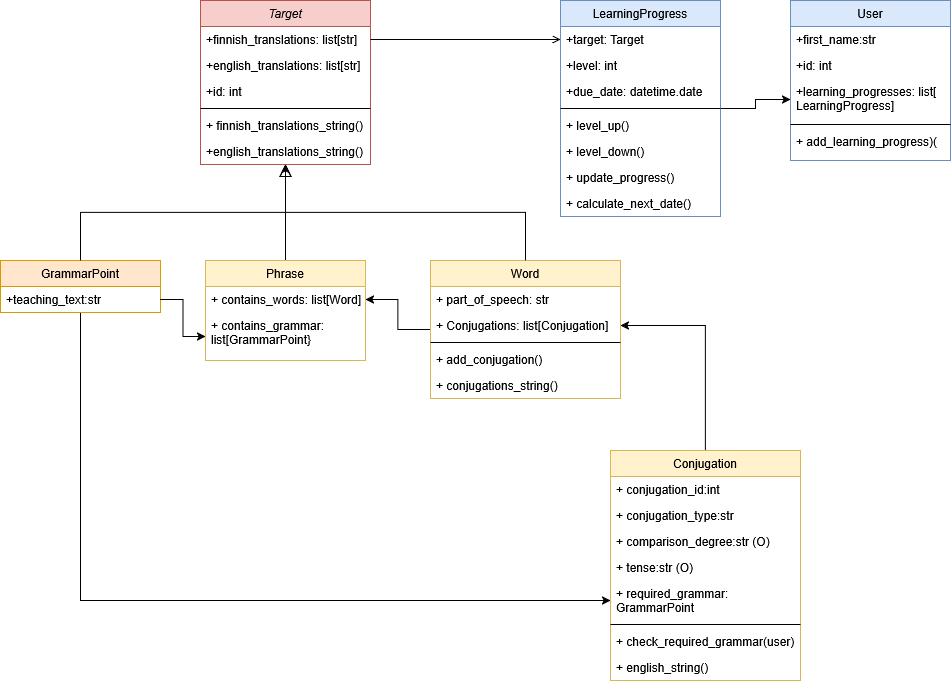

The diagram above was exported from draw.io. Its source (the exported page's mxGraphModel, read from the mxfile embedded in the PNG):
<mxGraphModel dx="1428" dy="759" grid="1" gridSize="10" guides="1" tooltips="1" connect="1" arrows="1" fold="1" page="1" pageScale="1" pageWidth="2339" pageHeight="3300" math="0" shadow="0">
  <root>
    <mxCell id="pzczP67oPYf6B7buiO8z-0" />
    <mxCell id="pzczP67oPYf6B7buiO8z-1" parent="pzczP67oPYf6B7buiO8z-0" />
    <mxCell id="pzczP67oPYf6B7buiO8z-2" value="Target" style="swimlane;fontStyle=2;align=center;verticalAlign=top;childLayout=stackLayout;horizontal=1;startSize=26;horizontalStack=0;resizeParent=1;resizeLast=0;collapsible=1;marginBottom=0;rounded=0;shadow=0;strokeWidth=1;fillColor=#f8cecc;strokeColor=#b85450;" parent="pzczP67oPYf6B7buiO8z-1" vertex="1">
      <mxGeometry x="220" y="20" width="170" height="164" as="geometry">
        <mxRectangle x="230" y="140" width="160" height="26" as="alternateBounds" />
      </mxGeometry>
    </mxCell>
    <mxCell id="pzczP67oPYf6B7buiO8z-3" value="+finnish_translations: list[str]" style="text;align=left;verticalAlign=top;spacingLeft=4;spacingRight=4;overflow=hidden;rotatable=0;points=[[0,0.5],[1,0.5]];portConstraint=eastwest;" parent="pzczP67oPYf6B7buiO8z-2" vertex="1">
      <mxGeometry y="26" width="170" height="26" as="geometry" />
    </mxCell>
    <mxCell id="pzczP67oPYf6B7buiO8z-4" value="+english_translations: list[str]" style="text;align=left;verticalAlign=top;spacingLeft=4;spacingRight=4;overflow=hidden;rotatable=0;points=[[0,0.5],[1,0.5]];portConstraint=eastwest;rounded=0;shadow=0;html=0;" parent="pzczP67oPYf6B7buiO8z-2" vertex="1">
      <mxGeometry y="52" width="170" height="26" as="geometry" />
    </mxCell>
    <mxCell id="udshgAISxo_gKLvnin1O-6" value="+id: int" style="text;align=left;verticalAlign=top;spacingLeft=4;spacingRight=4;overflow=hidden;rotatable=0;points=[[0,0.5],[1,0.5]];portConstraint=eastwest;rounded=0;shadow=0;html=0;" parent="pzczP67oPYf6B7buiO8z-2" vertex="1">
      <mxGeometry y="78" width="170" height="26" as="geometry" />
    </mxCell>
    <mxCell id="pzczP67oPYf6B7buiO8z-6" value="" style="line;html=1;strokeWidth=1;align=left;verticalAlign=middle;spacingTop=-1;spacingLeft=3;spacingRight=3;rotatable=0;labelPosition=right;points=[];portConstraint=eastwest;" parent="pzczP67oPYf6B7buiO8z-2" vertex="1">
      <mxGeometry y="104" width="170" height="8" as="geometry" />
    </mxCell>
    <mxCell id="pzczP67oPYf6B7buiO8z-7" value="+ finnish_translations_string()" style="text;align=left;verticalAlign=top;spacingLeft=4;spacingRight=4;overflow=hidden;rotatable=0;points=[[0,0.5],[1,0.5]];portConstraint=eastwest;" parent="pzczP67oPYf6B7buiO8z-2" vertex="1">
      <mxGeometry y="112" width="170" height="26" as="geometry" />
    </mxCell>
    <mxCell id="udshgAISxo_gKLvnin1O-9" value="+english_translations_string()" style="text;align=left;verticalAlign=top;spacingLeft=4;spacingRight=4;overflow=hidden;rotatable=0;points=[[0,0.5],[1,0.5]];portConstraint=eastwest;rounded=0;shadow=0;html=0;" parent="pzczP67oPYf6B7buiO8z-2" vertex="1">
      <mxGeometry y="138" width="170" height="26" as="geometry" />
    </mxCell>
    <mxCell id="ZB9QM0FcGqaXHXJOoy_3-9" style="edgeStyle=orthogonalEdgeStyle;rounded=0;orthogonalLoop=1;jettySize=auto;html=1;" edge="1" parent="pzczP67oPYf6B7buiO8z-1" source="pzczP67oPYf6B7buiO8z-8" target="ZB9QM0FcGqaXHXJOoy_3-8">
      <mxGeometry relative="1" as="geometry" />
    </mxCell>
    <mxCell id="pzczP67oPYf6B7buiO8z-8" value="GrammarPoint" style="swimlane;fontStyle=0;align=center;verticalAlign=top;childLayout=stackLayout;horizontal=1;startSize=26;horizontalStack=0;resizeParent=1;resizeLast=0;collapsible=1;marginBottom=0;rounded=0;shadow=0;strokeWidth=1;fillColor=#ffe6cc;strokeColor=#d79b00;" parent="pzczP67oPYf6B7buiO8z-1" vertex="1">
      <mxGeometry x="20" y="280" width="160" height="52" as="geometry">
        <mxRectangle x="130" y="380" width="160" height="26" as="alternateBounds" />
      </mxGeometry>
    </mxCell>
    <mxCell id="pzczP67oPYf6B7buiO8z-9" value="+teaching_text:str" style="text;align=left;verticalAlign=top;spacingLeft=4;spacingRight=4;overflow=hidden;rotatable=0;points=[[0,0.5],[1,0.5]];portConstraint=eastwest;fontStyle=0" parent="pzczP67oPYf6B7buiO8z-8" vertex="1">
      <mxGeometry y="26" width="160" height="26" as="geometry" />
    </mxCell>
    <mxCell id="pzczP67oPYf6B7buiO8z-14" value="" style="endArrow=block;endSize=10;endFill=0;shadow=0;strokeWidth=1;rounded=0;edgeStyle=elbowEdgeStyle;elbow=vertical;" parent="pzczP67oPYf6B7buiO8z-1" source="pzczP67oPYf6B7buiO8z-8" target="pzczP67oPYf6B7buiO8z-2" edge="1">
      <mxGeometry width="160" relative="1" as="geometry">
        <mxPoint x="180" y="103" as="sourcePoint" />
        <mxPoint x="180" y="103" as="targetPoint" />
      </mxGeometry>
    </mxCell>
    <mxCell id="udshgAISxo_gKLvnin1O-25" style="edgeStyle=orthogonalEdgeStyle;rounded=0;orthogonalLoop=1;jettySize=auto;html=1;entryX=1;entryY=0.5;entryDx=0;entryDy=0;" parent="pzczP67oPYf6B7buiO8z-1" source="pzczP67oPYf6B7buiO8z-15" target="udshgAISxo_gKLvnin1O-11" edge="1">
      <mxGeometry relative="1" as="geometry" />
    </mxCell>
    <mxCell id="pzczP67oPYf6B7buiO8z-15" value="Word" style="swimlane;fontStyle=0;align=center;verticalAlign=top;childLayout=stackLayout;horizontal=1;startSize=26;horizontalStack=0;resizeParent=1;resizeLast=0;collapsible=1;marginBottom=0;rounded=0;shadow=0;strokeWidth=1;fillColor=#fff2cc;strokeColor=#d6b656;" parent="pzczP67oPYf6B7buiO8z-1" vertex="1">
      <mxGeometry x="450" y="280" width="190" height="138" as="geometry">
        <mxRectangle x="340" y="380" width="170" height="26" as="alternateBounds" />
      </mxGeometry>
    </mxCell>
    <mxCell id="pzczP67oPYf6B7buiO8z-16" value="+ part_of_speech: str" style="text;align=left;verticalAlign=top;spacingLeft=4;spacingRight=4;overflow=hidden;rotatable=0;points=[[0,0.5],[1,0.5]];portConstraint=eastwest;" parent="pzczP67oPYf6B7buiO8z-15" vertex="1">
      <mxGeometry y="26" width="190" height="26" as="geometry" />
    </mxCell>
    <mxCell id="udshgAISxo_gKLvnin1O-21" value="+ Conjugations: list[Conjugation]&#10;" style="text;align=left;verticalAlign=top;spacingLeft=4;spacingRight=4;overflow=hidden;rotatable=0;points=[[0,0.5],[1,0.5]];portConstraint=eastwest;" parent="pzczP67oPYf6B7buiO8z-15" vertex="1">
      <mxGeometry y="52" width="190" height="26" as="geometry" />
    </mxCell>
    <mxCell id="udshgAISxo_gKLvnin1O-23" value="" style="line;html=1;strokeWidth=1;align=left;verticalAlign=middle;spacingTop=-1;spacingLeft=3;spacingRight=3;rotatable=0;labelPosition=right;points=[];portConstraint=eastwest;" parent="pzczP67oPYf6B7buiO8z-15" vertex="1">
      <mxGeometry y="78" width="190" height="8" as="geometry" />
    </mxCell>
    <mxCell id="udshgAISxo_gKLvnin1O-22" value="+ add_conjugation()" style="text;align=left;verticalAlign=top;spacingLeft=4;spacingRight=4;overflow=hidden;rotatable=0;points=[[0,0.5],[1,0.5]];portConstraint=eastwest;" parent="pzczP67oPYf6B7buiO8z-15" vertex="1">
      <mxGeometry y="86" width="190" height="26" as="geometry" />
    </mxCell>
    <mxCell id="udshgAISxo_gKLvnin1O-24" value="+ conjugations_string()" style="text;align=left;verticalAlign=top;spacingLeft=4;spacingRight=4;overflow=hidden;rotatable=0;points=[[0,0.5],[1,0.5]];portConstraint=eastwest;" parent="pzczP67oPYf6B7buiO8z-15" vertex="1">
      <mxGeometry y="112" width="190" height="26" as="geometry" />
    </mxCell>
    <mxCell id="pzczP67oPYf6B7buiO8z-18" value="" style="endArrow=block;endSize=10;endFill=0;shadow=0;strokeWidth=1;rounded=0;edgeStyle=elbowEdgeStyle;elbow=vertical;" parent="pzczP67oPYf6B7buiO8z-1" source="pzczP67oPYf6B7buiO8z-15" target="pzczP67oPYf6B7buiO8z-2" edge="1">
      <mxGeometry width="160" relative="1" as="geometry">
        <mxPoint x="190" y="273" as="sourcePoint" />
        <mxPoint x="290" y="171" as="targetPoint" />
      </mxGeometry>
    </mxCell>
    <mxCell id="udshgAISxo_gKLvnin1O-40" style="edgeStyle=orthogonalEdgeStyle;rounded=0;orthogonalLoop=1;jettySize=auto;html=1;" parent="pzczP67oPYf6B7buiO8z-1" source="pzczP67oPYf6B7buiO8z-19" target="udshgAISxo_gKLvnin1O-33" edge="1">
      <mxGeometry relative="1" as="geometry" />
    </mxCell>
    <mxCell id="pzczP67oPYf6B7buiO8z-19" value="LearningProgress" style="swimlane;fontStyle=0;align=center;verticalAlign=top;childLayout=stackLayout;horizontal=1;startSize=26;horizontalStack=0;resizeParent=1;resizeLast=0;collapsible=1;marginBottom=0;rounded=0;shadow=0;strokeWidth=1;fillColor=#dae8fc;strokeColor=#6c8ebf;" parent="pzczP67oPYf6B7buiO8z-1" vertex="1">
      <mxGeometry x="580" y="20" width="160" height="216" as="geometry">
        <mxRectangle x="550" y="140" width="160" height="26" as="alternateBounds" />
      </mxGeometry>
    </mxCell>
    <mxCell id="pzczP67oPYf6B7buiO8z-20" value="+target: Target" style="text;align=left;verticalAlign=top;spacingLeft=4;spacingRight=4;overflow=hidden;rotatable=0;points=[[0,0.5],[1,0.5]];portConstraint=eastwest;" parent="pzczP67oPYf6B7buiO8z-19" vertex="1">
      <mxGeometry y="26" width="160" height="26" as="geometry" />
    </mxCell>
    <mxCell id="pzczP67oPYf6B7buiO8z-21" value="+level: int" style="text;align=left;verticalAlign=top;spacingLeft=4;spacingRight=4;overflow=hidden;rotatable=0;points=[[0,0.5],[1,0.5]];portConstraint=eastwest;rounded=0;shadow=0;html=0;" parent="pzczP67oPYf6B7buiO8z-19" vertex="1">
      <mxGeometry y="52" width="160" height="26" as="geometry" />
    </mxCell>
    <mxCell id="udshgAISxo_gKLvnin1O-27" value="+due_date: datetime.date" style="text;align=left;verticalAlign=top;spacingLeft=4;spacingRight=4;overflow=hidden;rotatable=0;points=[[0,0.5],[1,0.5]];portConstraint=eastwest;rounded=0;shadow=0;html=0;" parent="pzczP67oPYf6B7buiO8z-19" vertex="1">
      <mxGeometry y="78" width="160" height="26" as="geometry" />
    </mxCell>
    <mxCell id="pzczP67oPYf6B7buiO8z-25" value="" style="line;html=1;strokeWidth=1;align=left;verticalAlign=middle;spacingTop=-1;spacingLeft=3;spacingRight=3;rotatable=0;labelPosition=right;points=[];portConstraint=eastwest;" parent="pzczP67oPYf6B7buiO8z-19" vertex="1">
      <mxGeometry y="104" width="160" height="8" as="geometry" />
    </mxCell>
    <mxCell id="pzczP67oPYf6B7buiO8z-26" value="+ level_up()" style="text;align=left;verticalAlign=top;spacingLeft=4;spacingRight=4;overflow=hidden;rotatable=0;points=[[0,0.5],[1,0.5]];portConstraint=eastwest;" parent="pzczP67oPYf6B7buiO8z-19" vertex="1">
      <mxGeometry y="112" width="160" height="26" as="geometry" />
    </mxCell>
    <mxCell id="pzczP67oPYf6B7buiO8z-27" value="+ level_down()" style="text;align=left;verticalAlign=top;spacingLeft=4;spacingRight=4;overflow=hidden;rotatable=0;points=[[0,0.5],[1,0.5]];portConstraint=eastwest;" parent="pzczP67oPYf6B7buiO8z-19" vertex="1">
      <mxGeometry y="138" width="160" height="26" as="geometry" />
    </mxCell>
    <mxCell id="udshgAISxo_gKLvnin1O-28" value="+ update_progress()" style="text;align=left;verticalAlign=top;spacingLeft=4;spacingRight=4;overflow=hidden;rotatable=0;points=[[0,0.5],[1,0.5]];portConstraint=eastwest;" parent="pzczP67oPYf6B7buiO8z-19" vertex="1">
      <mxGeometry y="164" width="160" height="26" as="geometry" />
    </mxCell>
    <mxCell id="udshgAISxo_gKLvnin1O-29" value="+ calculate_next_date()" style="text;align=left;verticalAlign=top;spacingLeft=4;spacingRight=4;overflow=hidden;rotatable=0;points=[[0,0.5],[1,0.5]];portConstraint=eastwest;" parent="pzczP67oPYf6B7buiO8z-19" vertex="1">
      <mxGeometry y="190" width="160" height="26" as="geometry" />
    </mxCell>
    <mxCell id="pzczP67oPYf6B7buiO8z-28" value="" style="endArrow=open;shadow=0;strokeWidth=1;rounded=0;endFill=1;edgeStyle=elbowEdgeStyle;elbow=vertical;entryX=0;entryY=0.5;entryDx=0;entryDy=0;" parent="pzczP67oPYf6B7buiO8z-1" source="pzczP67oPYf6B7buiO8z-2" target="pzczP67oPYf6B7buiO8z-20" edge="1">
      <mxGeometry x="0.5" y="41" relative="1" as="geometry">
        <mxPoint x="360" y="92" as="sourcePoint" />
        <mxPoint x="520" y="92" as="targetPoint" />
        <mxPoint x="-40" y="32" as="offset" />
      </mxGeometry>
    </mxCell>
    <mxCell id="udshgAISxo_gKLvnin1O-18" style="edgeStyle=orthogonalEdgeStyle;rounded=0;orthogonalLoop=1;jettySize=auto;html=1;" parent="pzczP67oPYf6B7buiO8z-1" source="udshgAISxo_gKLvnin1O-10" target="pzczP67oPYf6B7buiO8z-2" edge="1">
      <mxGeometry relative="1" as="geometry" />
    </mxCell>
    <mxCell id="udshgAISxo_gKLvnin1O-10" value="Phrase" style="swimlane;fontStyle=0;align=center;verticalAlign=top;childLayout=stackLayout;horizontal=1;startSize=26;horizontalStack=0;resizeParent=1;resizeLast=0;collapsible=1;marginBottom=0;rounded=0;shadow=0;strokeWidth=1;fillColor=#fff2cc;strokeColor=#d6b656;" parent="pzczP67oPYf6B7buiO8z-1" vertex="1">
      <mxGeometry x="225" y="280" width="160" height="100" as="geometry">
        <mxRectangle x="340" y="380" width="170" height="26" as="alternateBounds" />
      </mxGeometry>
    </mxCell>
    <mxCell id="udshgAISxo_gKLvnin1O-11" value="+ contains_words: list[Word]" style="text;align=left;verticalAlign=top;spacingLeft=4;spacingRight=4;overflow=hidden;rotatable=0;points=[[0,0.5],[1,0.5]];portConstraint=eastwest;" parent="udshgAISxo_gKLvnin1O-10" vertex="1">
      <mxGeometry y="26" width="160" height="26" as="geometry" />
    </mxCell>
    <mxCell id="udshgAISxo_gKLvnin1O-12" value="+ contains_grammar: &#10;list[GrammarPoint}" style="text;align=left;verticalAlign=top;spacingLeft=4;spacingRight=4;overflow=hidden;rotatable=0;points=[[0,0.5],[1,0.5]];portConstraint=eastwest;" parent="udshgAISxo_gKLvnin1O-10" vertex="1">
      <mxGeometry y="52" width="160" height="48" as="geometry" />
    </mxCell>
    <mxCell id="udshgAISxo_gKLvnin1O-26" style="edgeStyle=orthogonalEdgeStyle;rounded=0;orthogonalLoop=1;jettySize=auto;html=1;" parent="pzczP67oPYf6B7buiO8z-1" source="pzczP67oPYf6B7buiO8z-9" target="udshgAISxo_gKLvnin1O-12" edge="1">
      <mxGeometry relative="1" as="geometry" />
    </mxCell>
    <mxCell id="udshgAISxo_gKLvnin1O-30" value="User" style="swimlane;fontStyle=0;align=center;verticalAlign=top;childLayout=stackLayout;horizontal=1;startSize=26;horizontalStack=0;resizeParent=1;resizeLast=0;collapsible=1;marginBottom=0;rounded=0;shadow=0;strokeWidth=1;fillColor=#dae8fc;strokeColor=#6c8ebf;" parent="pzczP67oPYf6B7buiO8z-1" vertex="1">
      <mxGeometry x="810" y="20" width="160" height="160" as="geometry">
        <mxRectangle x="550" y="140" width="160" height="26" as="alternateBounds" />
      </mxGeometry>
    </mxCell>
    <mxCell id="udshgAISxo_gKLvnin1O-31" value="+first_name:str" style="text;align=left;verticalAlign=top;spacingLeft=4;spacingRight=4;overflow=hidden;rotatable=0;points=[[0,0.5],[1,0.5]];portConstraint=eastwest;" parent="udshgAISxo_gKLvnin1O-30" vertex="1">
      <mxGeometry y="26" width="160" height="26" as="geometry" />
    </mxCell>
    <mxCell id="udshgAISxo_gKLvnin1O-32" value="+id: int" style="text;align=left;verticalAlign=top;spacingLeft=4;spacingRight=4;overflow=hidden;rotatable=0;points=[[0,0.5],[1,0.5]];portConstraint=eastwest;rounded=0;shadow=0;html=0;" parent="udshgAISxo_gKLvnin1O-30" vertex="1">
      <mxGeometry y="52" width="160" height="26" as="geometry" />
    </mxCell>
    <mxCell id="udshgAISxo_gKLvnin1O-33" value="+learning_progresses: list[&#10;LearningProgress]" style="text;align=left;verticalAlign=top;spacingLeft=4;spacingRight=4;overflow=hidden;rotatable=0;points=[[0,0.5],[1,0.5]];portConstraint=eastwest;rounded=0;shadow=0;html=0;" parent="udshgAISxo_gKLvnin1O-30" vertex="1">
      <mxGeometry y="78" width="160" height="42" as="geometry" />
    </mxCell>
    <mxCell id="udshgAISxo_gKLvnin1O-34" value="" style="line;html=1;strokeWidth=1;align=left;verticalAlign=middle;spacingTop=-1;spacingLeft=3;spacingRight=3;rotatable=0;labelPosition=right;points=[];portConstraint=eastwest;" parent="udshgAISxo_gKLvnin1O-30" vertex="1">
      <mxGeometry y="120" width="160" height="8" as="geometry" />
    </mxCell>
    <mxCell id="udshgAISxo_gKLvnin1O-35" value="+ add_learning_progress)(" style="text;align=left;verticalAlign=top;spacingLeft=4;spacingRight=4;overflow=hidden;rotatable=0;points=[[0,0.5],[1,0.5]];portConstraint=eastwest;" parent="udshgAISxo_gKLvnin1O-30" vertex="1">
      <mxGeometry y="128" width="160" height="26" as="geometry" />
    </mxCell>
    <mxCell id="ZB9QM0FcGqaXHXJOoy_3-10" style="edgeStyle=orthogonalEdgeStyle;rounded=0;orthogonalLoop=1;jettySize=auto;html=1;" edge="1" parent="pzczP67oPYf6B7buiO8z-1" source="ZB9QM0FcGqaXHXJOoy_3-0" target="udshgAISxo_gKLvnin1O-21">
      <mxGeometry relative="1" as="geometry" />
    </mxCell>
    <mxCell id="ZB9QM0FcGqaXHXJOoy_3-0" value="Conjugation" style="swimlane;fontStyle=0;align=center;verticalAlign=top;childLayout=stackLayout;horizontal=1;startSize=26;horizontalStack=0;resizeParent=1;resizeLast=0;collapsible=1;marginBottom=0;rounded=0;shadow=0;strokeWidth=1;fillColor=#fff2cc;strokeColor=#d6b656;" vertex="1" parent="pzczP67oPYf6B7buiO8z-1">
      <mxGeometry x="630" y="470" width="190" height="230" as="geometry">
        <mxRectangle x="340" y="380" width="170" height="26" as="alternateBounds" />
      </mxGeometry>
    </mxCell>
    <mxCell id="ZB9QM0FcGqaXHXJOoy_3-1" value="+ conjugation_id:int" style="text;align=left;verticalAlign=top;spacingLeft=4;spacingRight=4;overflow=hidden;rotatable=0;points=[[0,0.5],[1,0.5]];portConstraint=eastwest;" vertex="1" parent="ZB9QM0FcGqaXHXJOoy_3-0">
      <mxGeometry y="26" width="190" height="26" as="geometry" />
    </mxCell>
    <mxCell id="ZB9QM0FcGqaXHXJOoy_3-6" value="+ conjugation_type:str" style="text;align=left;verticalAlign=top;spacingLeft=4;spacingRight=4;overflow=hidden;rotatable=0;points=[[0,0.5],[1,0.5]];portConstraint=eastwest;" vertex="1" parent="ZB9QM0FcGqaXHXJOoy_3-0">
      <mxGeometry y="52" width="190" height="26" as="geometry" />
    </mxCell>
    <mxCell id="ZB9QM0FcGqaXHXJOoy_3-7" value="+ comparison_degree:str (O)" style="text;align=left;verticalAlign=top;spacingLeft=4;spacingRight=4;overflow=hidden;rotatable=0;points=[[0,0.5],[1,0.5]];portConstraint=eastwest;" vertex="1" parent="ZB9QM0FcGqaXHXJOoy_3-0">
      <mxGeometry y="78" width="190" height="26" as="geometry" />
    </mxCell>
    <mxCell id="ZB9QM0FcGqaXHXJOoy_3-2" value="+ tense:str (O)" style="text;align=left;verticalAlign=top;spacingLeft=4;spacingRight=4;overflow=hidden;rotatable=0;points=[[0,0.5],[1,0.5]];portConstraint=eastwest;" vertex="1" parent="ZB9QM0FcGqaXHXJOoy_3-0">
      <mxGeometry y="104" width="190" height="26" as="geometry" />
    </mxCell>
    <mxCell id="ZB9QM0FcGqaXHXJOoy_3-8" value="+ required_grammar:&#10;GrammarPoint" style="text;align=left;verticalAlign=top;spacingLeft=4;spacingRight=4;overflow=hidden;rotatable=0;points=[[0,0.5],[1,0.5]];portConstraint=eastwest;" vertex="1" parent="ZB9QM0FcGqaXHXJOoy_3-0">
      <mxGeometry y="130" width="190" height="40" as="geometry" />
    </mxCell>
    <mxCell id="ZB9QM0FcGqaXHXJOoy_3-3" value="" style="line;html=1;strokeWidth=1;align=left;verticalAlign=middle;spacingTop=-1;spacingLeft=3;spacingRight=3;rotatable=0;labelPosition=right;points=[];portConstraint=eastwest;" vertex="1" parent="ZB9QM0FcGqaXHXJOoy_3-0">
      <mxGeometry y="170" width="190" height="8" as="geometry" />
    </mxCell>
    <mxCell id="ZB9QM0FcGqaXHXJOoy_3-4" value="+ check_required_grammar(user)" style="text;align=left;verticalAlign=top;spacingLeft=4;spacingRight=4;overflow=hidden;rotatable=0;points=[[0,0.5],[1,0.5]];portConstraint=eastwest;" vertex="1" parent="ZB9QM0FcGqaXHXJOoy_3-0">
      <mxGeometry y="178" width="190" height="26" as="geometry" />
    </mxCell>
    <mxCell id="ZB9QM0FcGqaXHXJOoy_3-5" value="+ english_string()" style="text;align=left;verticalAlign=top;spacingLeft=4;spacingRight=4;overflow=hidden;rotatable=0;points=[[0,0.5],[1,0.5]];portConstraint=eastwest;" vertex="1" parent="ZB9QM0FcGqaXHXJOoy_3-0">
      <mxGeometry y="204" width="190" height="26" as="geometry" />
    </mxCell>
  </root>
</mxGraphModel>